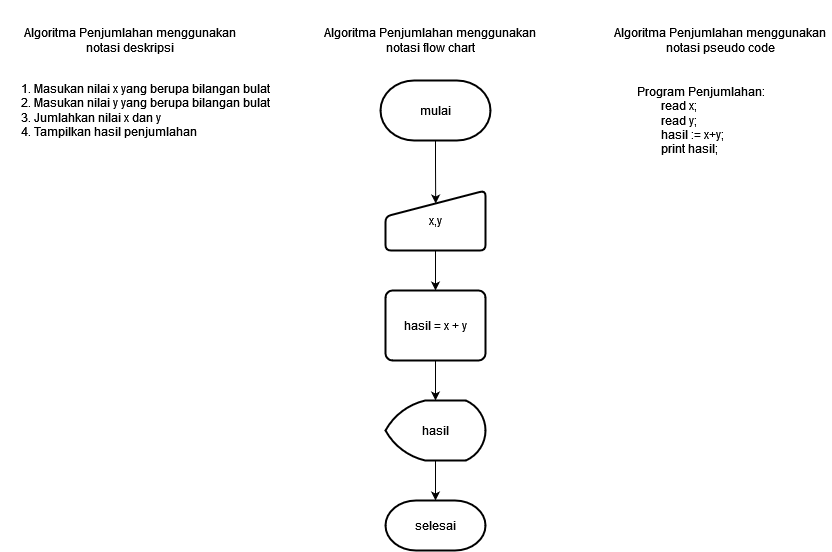

The diagram above was exported from draw.io. Its source (the exported page's mxGraphModel, read from the mxfile embedded in the PNG):
<mxGraphModel dx="1623" dy="1542" grid="1" gridSize="10" guides="1" tooltips="1" connect="1" arrows="1" fold="1" page="1" pageScale="1" pageWidth="850" pageHeight="1100" math="0" shadow="0">
  <root>
    <mxCell id="0" />
    <mxCell id="1" parent="0" />
    <mxCell id="Po7XR3bmVGMpce-14Bby-1" value="Algoritma Penjumlahan menggunakan notasi deskripsi " style="text;html=1;strokeColor=none;fillColor=none;align=center;verticalAlign=middle;whiteSpace=wrap;rounded=0;" vertex="1" parent="1">
      <mxGeometry x="-70" y="-440" width="220" height="80" as="geometry" />
    </mxCell>
    <mxCell id="Po7XR3bmVGMpce-14Bby-3" value="&lt;div align=&quot;left&quot;&gt;1. Masukan nilai x yang berupa bilangan bulat&lt;/div&gt;&lt;div align=&quot;left&quot;&gt;2. Masukan nilai y yang berupa bilangan bulat&lt;/div&gt;&lt;div align=&quot;left&quot;&gt;3. Jumlahkan nilai x dan y&lt;/div&gt;&lt;div align=&quot;left&quot;&gt;4. Tampilkan hasil penjumlahan&lt;br&gt;&lt;/div&gt;" style="text;html=1;strokeColor=none;fillColor=none;align=center;verticalAlign=middle;whiteSpace=wrap;rounded=0;" vertex="1" parent="1">
      <mxGeometry x="-90" y="-380" width="290" height="100" as="geometry" />
    </mxCell>
    <mxCell id="Po7XR3bmVGMpce-14Bby-5" value="Algoritma Penjumlahan menggunakan notasi flow chart " style="text;html=1;strokeColor=none;fillColor=none;align=center;verticalAlign=middle;whiteSpace=wrap;rounded=0;" vertex="1" parent="1">
      <mxGeometry x="230" y="-440" width="220" height="80" as="geometry" />
    </mxCell>
    <mxCell id="Po7XR3bmVGMpce-14Bby-8" style="edgeStyle=orthogonalEdgeStyle;rounded=0;orthogonalLoop=1;jettySize=auto;html=1;entryX=0.502;entryY=0.217;entryDx=0;entryDy=0;entryPerimeter=0;" edge="1" parent="1" source="Po7XR3bmVGMpce-14Bby-6" target="Po7XR3bmVGMpce-14Bby-7">
      <mxGeometry relative="1" as="geometry">
        <Array as="points" />
      </mxGeometry>
    </mxCell>
    <mxCell id="Po7XR3bmVGMpce-14Bby-6" value="mulai" style="strokeWidth=2;html=1;shape=mxgraph.flowchart.terminator;whiteSpace=wrap;" vertex="1" parent="1">
      <mxGeometry x="290" y="-360" width="110" height="60" as="geometry" />
    </mxCell>
    <mxCell id="Po7XR3bmVGMpce-14Bby-10" value="" style="edgeStyle=orthogonalEdgeStyle;rounded=0;orthogonalLoop=1;jettySize=auto;html=1;" edge="1" parent="1" source="Po7XR3bmVGMpce-14Bby-7" target="Po7XR3bmVGMpce-14Bby-9">
      <mxGeometry relative="1" as="geometry" />
    </mxCell>
    <mxCell id="Po7XR3bmVGMpce-14Bby-7" value="x,y" style="html=1;strokeWidth=2;shape=manualInput;whiteSpace=wrap;rounded=1;size=26;arcSize=11;" vertex="1" parent="1">
      <mxGeometry x="295" y="-250" width="100" height="60" as="geometry" />
    </mxCell>
    <mxCell id="Po7XR3bmVGMpce-14Bby-12" value="" style="edgeStyle=orthogonalEdgeStyle;rounded=0;orthogonalLoop=1;jettySize=auto;html=1;" edge="1" parent="1" source="Po7XR3bmVGMpce-14Bby-9" target="Po7XR3bmVGMpce-14Bby-11">
      <mxGeometry relative="1" as="geometry" />
    </mxCell>
    <mxCell id="Po7XR3bmVGMpce-14Bby-9" value="hasil = x + y" style="rounded=1;whiteSpace=wrap;html=1;absoluteArcSize=1;arcSize=14;strokeWidth=2;" vertex="1" parent="1">
      <mxGeometry x="295" y="-150" width="100" height="70" as="geometry" />
    </mxCell>
    <mxCell id="Po7XR3bmVGMpce-14Bby-14" value="" style="edgeStyle=orthogonalEdgeStyle;rounded=0;orthogonalLoop=1;jettySize=auto;html=1;" edge="1" parent="1" source="Po7XR3bmVGMpce-14Bby-11" target="Po7XR3bmVGMpce-14Bby-13">
      <mxGeometry relative="1" as="geometry" />
    </mxCell>
    <mxCell id="Po7XR3bmVGMpce-14Bby-11" value="hasil" style="strokeWidth=2;html=1;shape=mxgraph.flowchart.display;whiteSpace=wrap;" vertex="1" parent="1">
      <mxGeometry x="295" y="-40" width="100" height="60" as="geometry" />
    </mxCell>
    <mxCell id="Po7XR3bmVGMpce-14Bby-13" value="selesai" style="strokeWidth=2;html=1;shape=mxgraph.flowchart.terminator;whiteSpace=wrap;" vertex="1" parent="1">
      <mxGeometry x="295" y="60" width="100" height="50" as="geometry" />
    </mxCell>
    <mxCell id="Po7XR3bmVGMpce-14Bby-15" value="Algoritma Penjumlahan menggunakan notasi pseudo code " style="text;html=1;strokeColor=none;fillColor=none;align=center;verticalAlign=middle;whiteSpace=wrap;rounded=0;" vertex="1" parent="1">
      <mxGeometry x="520" y="-440" width="220" height="80" as="geometry" />
    </mxCell>
    <mxCell id="Po7XR3bmVGMpce-14Bby-17" value="&lt;div align=&quot;left&quot;&gt;Program Penjumlahan:&lt;/div&gt;&lt;div align=&quot;left&quot;&gt;&lt;span style=&quot;white-space: pre;&quot;&gt;&#09;&lt;/span&gt;read x;&lt;/div&gt;&lt;div align=&quot;left&quot;&gt;&lt;span style=&quot;white-space: pre;&quot;&gt;&#09;&lt;/span&gt;read y;&lt;/div&gt;&lt;div align=&quot;left&quot;&gt;&lt;span style=&quot;white-space: pre;&quot;&gt;&#09;&lt;/span&gt;hasil := x+y;&lt;/div&gt;&lt;div align=&quot;left&quot;&gt;&lt;span style=&quot;white-space: pre;&quot;&gt;&#09;&lt;/span&gt;print hasil;&lt;br&gt;&lt;/div&gt;" style="text;html=1;strokeColor=none;fillColor=none;align=left;verticalAlign=middle;whiteSpace=wrap;rounded=0;" vertex="1" parent="1">
      <mxGeometry x="545" y="-360" width="170" height="80" as="geometry" />
    </mxCell>
  </root>
</mxGraphModel>